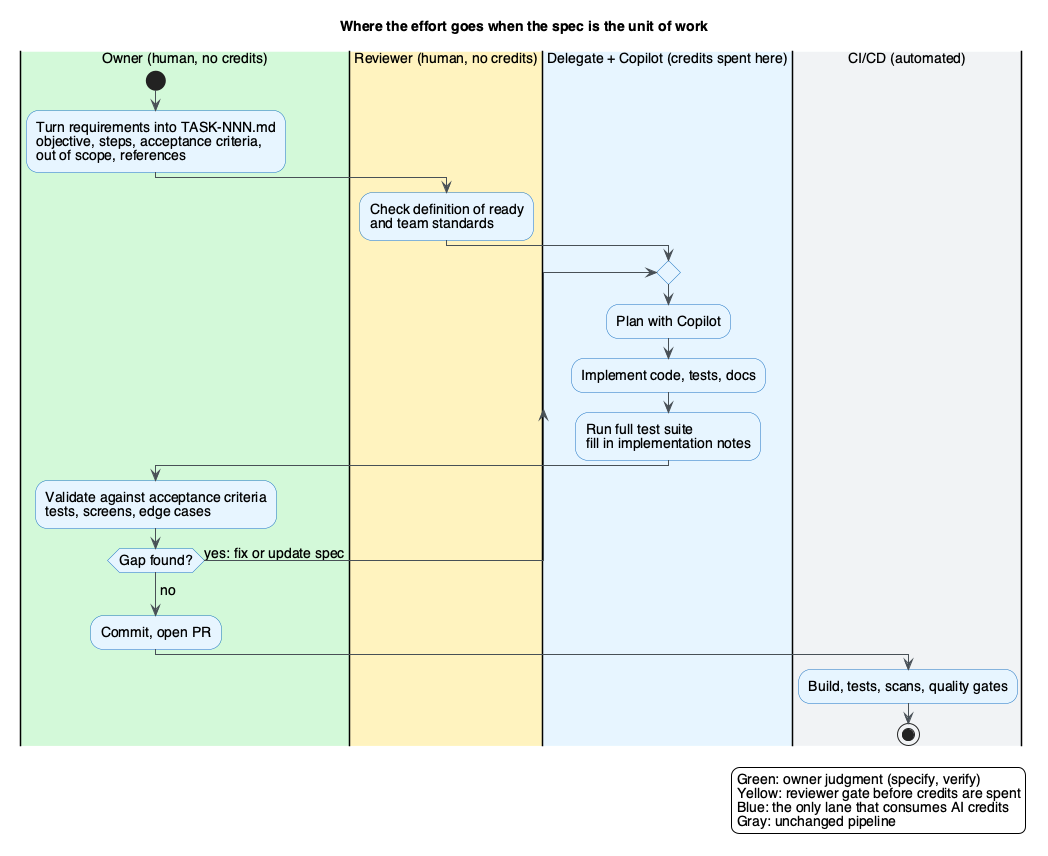

The diagram above was rendered by PlantUML. Its source (embedded in the PNG):
@startuml effort-split
!pragma layout smetana
skinparam backgroundColor #ffffff
skinparam defaultFontName Helvetica
skinparam defaultFontSize 14
skinparam ActivityBorderColor #1971c2
skinparam ActivityBackgroundColor #e7f5ff
skinparam ArrowColor #495057
skinparam PartitionBorderColor #868e96
skinparam NoteBackgroundColor #fff9db
skinparam NoteBorderColor #f08c00
title Where the effort goes when the spec is the unit of work

|#d3f9d8|Owner (human, no credits)|
start
:Turn requirements into TASK-NNN.md
objective, steps, acceptance criteria,
out of scope, references;
|#fff3bf|Reviewer (human, no credits)|
:Check definition of ready
and team standards;
|#e7f5ff|Delegate + Copilot (credits spent here)|
repeat
  :Plan with Copilot;
  :Implement code, tests, docs;
  :Run full test suite
  fill in implementation notes;
  |#d3f9d8|Owner (human, no credits)|
  :Validate against acceptance criteria
  tests, screens, edge cases;
repeat while (Gap found?) is (yes: fix or update spec)
->no;
:Commit, open PR;
|#f1f3f5|CI/CD (automated)|
:Build, tests, scans, quality gates;
stop

legend right
  Green: owner judgment (specify, verify)
  Yellow: reviewer gate before credits are spent
  Blue: the only lane that consumes AI credits
  Gray: unchanged pipeline
endlegend
@enduml